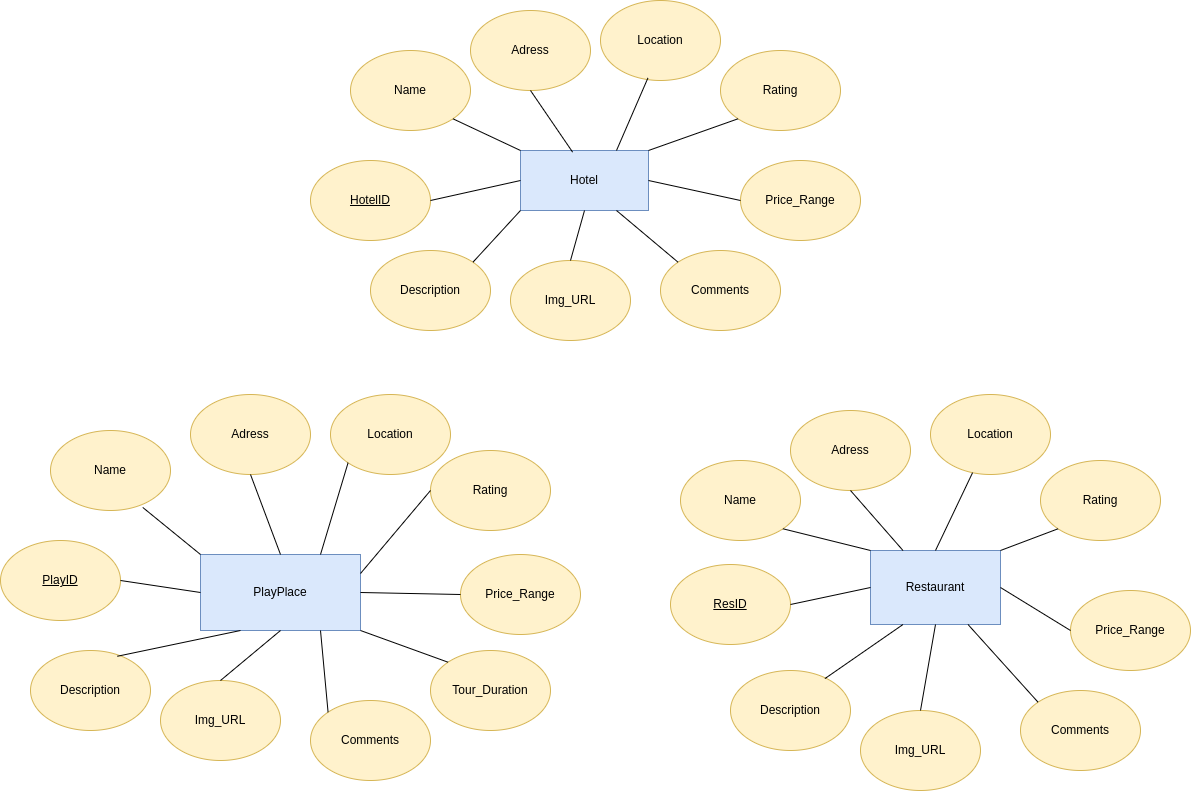

The diagram above was exported from draw.io. Its source (the exported page's mxGraphModel, read from the mxfile embedded in the PNG):
<mxGraphModel dx="3562" dy="746" grid="1" gridSize="10" guides="1" tooltips="1" connect="1" arrows="1" fold="1" page="1" pageScale="1" pageWidth="1169" pageHeight="827" math="0" shadow="0" extFonts="Permanent Marker^https://fonts.googleapis.com/css?family=Permanent+Marker">
  <root>
    <mxCell id="0" />
    <mxCell id="1" parent="0" />
    <mxCell id="Qhc7Ya4Ps0eeFtfW3-f9-3" value="Hotel" style="rounded=0;whiteSpace=wrap;html=1;fillColor=#dae8fc;strokeColor=#6c8ebf;" parent="1" vertex="1">
      <mxGeometry x="-660" y="170" width="128" height="60" as="geometry" />
    </mxCell>
    <mxCell id="Qhc7Ya4Ps0eeFtfW3-f9-6" value="&lt;u&gt;HotelID&lt;/u&gt;" style="ellipse;whiteSpace=wrap;html=1;fillColor=#fff2cc;strokeColor=#d6b656;" parent="1" vertex="1">
      <mxGeometry x="-870" y="180" width="120" height="80" as="geometry" />
    </mxCell>
    <mxCell id="Qhc7Ya4Ps0eeFtfW3-f9-7" value="" style="endArrow=none;html=1;rounded=0;exitX=0;exitY=0.5;exitDx=0;exitDy=0;entryX=1;entryY=0.5;entryDx=0;entryDy=0;" parent="1" source="Qhc7Ya4Ps0eeFtfW3-f9-3" target="Qhc7Ya4Ps0eeFtfW3-f9-6" edge="1">
      <mxGeometry width="50" height="50" relative="1" as="geometry">
        <mxPoint x="-632" y="200" as="sourcePoint" />
        <mxPoint x="-552" y="120" as="targetPoint" />
      </mxGeometry>
    </mxCell>
    <mxCell id="Qhc7Ya4Ps0eeFtfW3-f9-8" value="Name" style="ellipse;whiteSpace=wrap;html=1;fillColor=#fff2cc;strokeColor=#d6b656;" parent="1" vertex="1">
      <mxGeometry x="-830" y="70" width="120" height="80" as="geometry" />
    </mxCell>
    <mxCell id="Qhc7Ya4Ps0eeFtfW3-f9-18" value="" style="endArrow=none;html=1;rounded=0;entryX=1;entryY=1;entryDx=0;entryDy=0;exitX=0;exitY=0;exitDx=0;exitDy=0;" parent="1" source="Qhc7Ya4Ps0eeFtfW3-f9-3" target="Qhc7Ya4Ps0eeFtfW3-f9-8" edge="1">
      <mxGeometry width="50" height="50" relative="1" as="geometry">
        <mxPoint x="-612" y="200" as="sourcePoint" />
        <mxPoint x="-562" y="150" as="targetPoint" />
      </mxGeometry>
    </mxCell>
    <mxCell id="Qhc7Ya4Ps0eeFtfW3-f9-19" value="Adress" style="ellipse;whiteSpace=wrap;html=1;fillColor=#fff2cc;strokeColor=#d6b656;" parent="1" vertex="1">
      <mxGeometry x="-710" y="30" width="120" height="80" as="geometry" />
    </mxCell>
    <mxCell id="Qhc7Ya4Ps0eeFtfW3-f9-20" value="" style="endArrow=none;html=1;rounded=0;entryX=0.5;entryY=1;entryDx=0;entryDy=0;exitX=0.407;exitY=0.027;exitDx=0;exitDy=0;exitPerimeter=0;" parent="1" source="Qhc7Ya4Ps0eeFtfW3-f9-3" target="Qhc7Ya4Ps0eeFtfW3-f9-19" edge="1">
      <mxGeometry width="50" height="50" relative="1" as="geometry">
        <mxPoint x="-602" y="170" as="sourcePoint" />
        <mxPoint x="-592" y="90" as="targetPoint" />
      </mxGeometry>
    </mxCell>
    <mxCell id="Qhc7Ya4Ps0eeFtfW3-f9-21" value="Rating" style="ellipse;whiteSpace=wrap;html=1;fillColor=#fff2cc;strokeColor=#d6b656;" parent="1" vertex="1">
      <mxGeometry x="-460" y="70" width="120" height="80" as="geometry" />
    </mxCell>
    <mxCell id="Qhc7Ya4Ps0eeFtfW3-f9-22" value="" style="endArrow=none;html=1;rounded=0;entryX=0;entryY=1;entryDx=0;entryDy=0;exitX=1;exitY=0;exitDx=0;exitDy=0;" parent="1" source="Qhc7Ya4Ps0eeFtfW3-f9-3" target="Qhc7Ya4Ps0eeFtfW3-f9-21" edge="1">
      <mxGeometry width="50" height="50" relative="1" as="geometry">
        <mxPoint x="-602" y="100" as="sourcePoint" />
        <mxPoint x="-552" y="50" as="targetPoint" />
      </mxGeometry>
    </mxCell>
    <mxCell id="Qhc7Ya4Ps0eeFtfW3-f9-23" value="Comments" style="ellipse;whiteSpace=wrap;html=1;fillColor=#fff2cc;strokeColor=#d6b656;" parent="1" vertex="1">
      <mxGeometry x="-520" y="270" width="120" height="80" as="geometry" />
    </mxCell>
    <mxCell id="Qhc7Ya4Ps0eeFtfW3-f9-24" value="" style="endArrow=none;html=1;rounded=0;entryX=0;entryY=0;entryDx=0;entryDy=0;exitX=0.75;exitY=1;exitDx=0;exitDy=0;" parent="1" source="Qhc7Ya4Ps0eeFtfW3-f9-3" target="Qhc7Ya4Ps0eeFtfW3-f9-23" edge="1">
      <mxGeometry width="50" height="50" relative="1" as="geometry">
        <mxPoint x="-602" y="100" as="sourcePoint" />
        <mxPoint x="-552" y="50" as="targetPoint" />
      </mxGeometry>
    </mxCell>
    <mxCell id="Qhc7Ya4Ps0eeFtfW3-f9-27" value="Price_Range" style="ellipse;whiteSpace=wrap;html=1;fillColor=#fff2cc;strokeColor=#d6b656;" parent="1" vertex="1">
      <mxGeometry x="-440" y="180" width="120" height="80" as="geometry" />
    </mxCell>
    <mxCell id="Qhc7Ya4Ps0eeFtfW3-f9-32" value="Description" style="ellipse;whiteSpace=wrap;html=1;fillColor=#fff2cc;strokeColor=#d6b656;" parent="1" vertex="1">
      <mxGeometry x="-810" y="270" width="120" height="80" as="geometry" />
    </mxCell>
    <mxCell id="Qhc7Ya4Ps0eeFtfW3-f9-33" value="Img_URL" style="ellipse;whiteSpace=wrap;html=1;fillColor=#fff2cc;strokeColor=#d6b656;" parent="1" vertex="1">
      <mxGeometry x="-670" y="280" width="120" height="80" as="geometry" />
    </mxCell>
    <mxCell id="Qhc7Ya4Ps0eeFtfW3-f9-36" value="" style="endArrow=none;html=1;rounded=0;entryX=0;entryY=0.5;entryDx=0;entryDy=0;exitX=1;exitY=0.5;exitDx=0;exitDy=0;" parent="1" source="Qhc7Ya4Ps0eeFtfW3-f9-3" target="Qhc7Ya4Ps0eeFtfW3-f9-27" edge="1">
      <mxGeometry width="50" height="50" relative="1" as="geometry">
        <mxPoint x="-662" y="200" as="sourcePoint" />
        <mxPoint x="-612" y="150" as="targetPoint" />
      </mxGeometry>
    </mxCell>
    <mxCell id="Qhc7Ya4Ps0eeFtfW3-f9-37" value="" style="endArrow=none;html=1;rounded=0;entryX=1;entryY=0;entryDx=0;entryDy=0;exitX=0;exitY=1;exitDx=0;exitDy=0;" parent="1" source="Qhc7Ya4Ps0eeFtfW3-f9-3" target="Qhc7Ya4Ps0eeFtfW3-f9-32" edge="1">
      <mxGeometry width="50" height="50" relative="1" as="geometry">
        <mxPoint x="-662" y="200" as="sourcePoint" />
        <mxPoint x="-612" y="150" as="targetPoint" />
      </mxGeometry>
    </mxCell>
    <mxCell id="Qhc7Ya4Ps0eeFtfW3-f9-38" value="" style="endArrow=none;html=1;rounded=0;entryX=0.5;entryY=1;entryDx=0;entryDy=0;exitX=0.5;exitY=0;exitDx=0;exitDy=0;" parent="1" source="Qhc7Ya4Ps0eeFtfW3-f9-33" target="Qhc7Ya4Ps0eeFtfW3-f9-3" edge="1">
      <mxGeometry width="50" height="50" relative="1" as="geometry">
        <mxPoint x="-662" y="200" as="sourcePoint" />
        <mxPoint x="-612" y="150" as="targetPoint" />
      </mxGeometry>
    </mxCell>
    <mxCell id="Qhc7Ya4Ps0eeFtfW3-f9-39" value="Restaurant" style="rounded=0;whiteSpace=wrap;html=1;fillColor=#dae8fc;strokeColor=#6c8ebf;" parent="1" vertex="1">
      <mxGeometry x="-310" y="570" width="130" height="74" as="geometry" />
    </mxCell>
    <mxCell id="Qhc7Ya4Ps0eeFtfW3-f9-40" value="&lt;u&gt;ResID&lt;/u&gt;" style="ellipse;whiteSpace=wrap;html=1;fillColor=#fff2cc;strokeColor=#d6b656;" parent="1" vertex="1">
      <mxGeometry x="-510" y="584" width="120" height="80" as="geometry" />
    </mxCell>
    <mxCell id="Qhc7Ya4Ps0eeFtfW3-f9-41" value="" style="endArrow=none;html=1;rounded=0;exitX=0;exitY=0.5;exitDx=0;exitDy=0;entryX=1;entryY=0.5;entryDx=0;entryDy=0;" parent="1" source="Qhc7Ya4Ps0eeFtfW3-f9-39" target="Qhc7Ya4Ps0eeFtfW3-f9-40" edge="1">
      <mxGeometry width="50" height="50" relative="1" as="geometry">
        <mxPoint x="-280" y="604" as="sourcePoint" />
        <mxPoint x="-200" y="524" as="targetPoint" />
      </mxGeometry>
    </mxCell>
    <mxCell id="Qhc7Ya4Ps0eeFtfW3-f9-42" value="Name" style="ellipse;whiteSpace=wrap;html=1;fillColor=#fff2cc;strokeColor=#d6b656;" parent="1" vertex="1">
      <mxGeometry x="-500" y="480" width="120" height="80" as="geometry" />
    </mxCell>
    <mxCell id="Qhc7Ya4Ps0eeFtfW3-f9-44" value="Adress" style="ellipse;whiteSpace=wrap;html=1;fillColor=#fff2cc;strokeColor=#d6b656;" parent="1" vertex="1">
      <mxGeometry x="-390" y="430" width="120" height="80" as="geometry" />
    </mxCell>
    <mxCell id="Qhc7Ya4Ps0eeFtfW3-f9-45" value="" style="endArrow=none;html=1;rounded=0;entryX=0.5;entryY=1;entryDx=0;entryDy=0;exitX=0.25;exitY=0;exitDx=0;exitDy=0;" parent="1" source="Qhc7Ya4Ps0eeFtfW3-f9-39" target="Qhc7Ya4Ps0eeFtfW3-f9-44" edge="1">
      <mxGeometry width="50" height="50" relative="1" as="geometry">
        <mxPoint x="-250" y="574" as="sourcePoint" />
        <mxPoint x="-200" y="524" as="targetPoint" />
      </mxGeometry>
    </mxCell>
    <mxCell id="Qhc7Ya4Ps0eeFtfW3-f9-46" value="Rating" style="ellipse;whiteSpace=wrap;html=1;fillColor=#fff2cc;strokeColor=#d6b656;" parent="1" vertex="1">
      <mxGeometry x="-140" y="480" width="120" height="80" as="geometry" />
    </mxCell>
    <mxCell id="Qhc7Ya4Ps0eeFtfW3-f9-47" value="" style="endArrow=none;html=1;rounded=0;entryX=0;entryY=1;entryDx=0;entryDy=0;exitX=1;exitY=0;exitDx=0;exitDy=0;" parent="1" source="Qhc7Ya4Ps0eeFtfW3-f9-39" target="Qhc7Ya4Ps0eeFtfW3-f9-46" edge="1">
      <mxGeometry width="50" height="50" relative="1" as="geometry">
        <mxPoint x="-250" y="504" as="sourcePoint" />
        <mxPoint x="-200" y="454" as="targetPoint" />
      </mxGeometry>
    </mxCell>
    <mxCell id="Qhc7Ya4Ps0eeFtfW3-f9-48" value="Comments" style="ellipse;whiteSpace=wrap;html=1;fillColor=#fff2cc;strokeColor=#d6b656;" parent="1" vertex="1">
      <mxGeometry x="-160" y="710" width="120" height="80" as="geometry" />
    </mxCell>
    <mxCell id="Qhc7Ya4Ps0eeFtfW3-f9-49" value="" style="endArrow=none;html=1;rounded=0;entryX=0;entryY=0;entryDx=0;entryDy=0;exitX=0.75;exitY=1;exitDx=0;exitDy=0;" parent="1" source="Qhc7Ya4Ps0eeFtfW3-f9-39" target="Qhc7Ya4Ps0eeFtfW3-f9-48" edge="1">
      <mxGeometry width="50" height="50" relative="1" as="geometry">
        <mxPoint x="-250" y="504" as="sourcePoint" />
        <mxPoint x="-200" y="454" as="targetPoint" />
      </mxGeometry>
    </mxCell>
    <mxCell id="Qhc7Ya4Ps0eeFtfW3-f9-50" value="Price_Range" style="ellipse;whiteSpace=wrap;html=1;fillColor=#fff2cc;strokeColor=#d6b656;" parent="1" vertex="1">
      <mxGeometry x="-110" y="610" width="120" height="80" as="geometry" />
    </mxCell>
    <mxCell id="Qhc7Ya4Ps0eeFtfW3-f9-51" value="Description" style="ellipse;whiteSpace=wrap;html=1;fillColor=#fff2cc;strokeColor=#d6b656;" parent="1" vertex="1">
      <mxGeometry x="-450" y="690" width="120" height="80" as="geometry" />
    </mxCell>
    <mxCell id="Qhc7Ya4Ps0eeFtfW3-f9-52" value="Img_URL" style="ellipse;whiteSpace=wrap;html=1;fillColor=#fff2cc;strokeColor=#d6b656;" parent="1" vertex="1">
      <mxGeometry x="-320" y="730" width="120" height="80" as="geometry" />
    </mxCell>
    <mxCell id="Qhc7Ya4Ps0eeFtfW3-f9-53" value="" style="endArrow=none;html=1;rounded=0;entryX=0;entryY=0.5;entryDx=0;entryDy=0;exitX=1;exitY=0.5;exitDx=0;exitDy=0;" parent="1" source="Qhc7Ya4Ps0eeFtfW3-f9-39" target="Qhc7Ya4Ps0eeFtfW3-f9-50" edge="1">
      <mxGeometry width="50" height="50" relative="1" as="geometry">
        <mxPoint x="-310" y="604" as="sourcePoint" />
        <mxPoint x="-260" y="554" as="targetPoint" />
      </mxGeometry>
    </mxCell>
    <mxCell id="Qhc7Ya4Ps0eeFtfW3-f9-54" value="" style="endArrow=none;html=1;rounded=0;entryX=0.787;entryY=0.101;entryDx=0;entryDy=0;exitX=0.25;exitY=1;exitDx=0;exitDy=0;entryPerimeter=0;" parent="1" source="Qhc7Ya4Ps0eeFtfW3-f9-39" target="Qhc7Ya4Ps0eeFtfW3-f9-51" edge="1">
      <mxGeometry width="50" height="50" relative="1" as="geometry">
        <mxPoint x="-310" y="604" as="sourcePoint" />
        <mxPoint x="-260" y="554" as="targetPoint" />
      </mxGeometry>
    </mxCell>
    <mxCell id="Qhc7Ya4Ps0eeFtfW3-f9-55" value="" style="endArrow=none;html=1;rounded=0;entryX=0.5;entryY=1;entryDx=0;entryDy=0;exitX=0.5;exitY=0;exitDx=0;exitDy=0;" parent="1" source="Qhc7Ya4Ps0eeFtfW3-f9-52" target="Qhc7Ya4Ps0eeFtfW3-f9-39" edge="1">
      <mxGeometry width="50" height="50" relative="1" as="geometry">
        <mxPoint x="-310" y="604" as="sourcePoint" />
        <mxPoint x="-260" y="554" as="targetPoint" />
      </mxGeometry>
    </mxCell>
    <mxCell id="Qhc7Ya4Ps0eeFtfW3-f9-58" value="PlayPlace" style="rounded=0;whiteSpace=wrap;html=1;fillColor=#dae8fc;strokeColor=#6c8ebf;" parent="1" vertex="1">
      <mxGeometry x="-980" y="574" width="160" height="76" as="geometry" />
    </mxCell>
    <mxCell id="Qhc7Ya4Ps0eeFtfW3-f9-59" value="&lt;u&gt;PlayID&lt;/u&gt;" style="ellipse;whiteSpace=wrap;html=1;fillColor=#fff2cc;strokeColor=#d6b656;" parent="1" vertex="1">
      <mxGeometry x="-1180" y="560" width="120" height="80" as="geometry" />
    </mxCell>
    <mxCell id="Qhc7Ya4Ps0eeFtfW3-f9-60" value="" style="endArrow=none;html=1;rounded=0;exitX=0;exitY=0.5;exitDx=0;exitDy=0;entryX=1;entryY=0.5;entryDx=0;entryDy=0;" parent="1" source="Qhc7Ya4Ps0eeFtfW3-f9-58" target="Qhc7Ya4Ps0eeFtfW3-f9-59" edge="1">
      <mxGeometry width="50" height="50" relative="1" as="geometry">
        <mxPoint x="-979" y="610" as="sourcePoint" />
        <mxPoint x="-899" y="530" as="targetPoint" />
      </mxGeometry>
    </mxCell>
    <mxCell id="Qhc7Ya4Ps0eeFtfW3-f9-61" value="Name" style="ellipse;whiteSpace=wrap;html=1;fillColor=#fff2cc;strokeColor=#d6b656;" parent="1" vertex="1">
      <mxGeometry x="-1130" y="450" width="120" height="80" as="geometry" />
    </mxCell>
    <mxCell id="Qhc7Ya4Ps0eeFtfW3-f9-62" value="" style="endArrow=none;html=1;rounded=0;entryX=0.769;entryY=0.962;entryDx=0;entryDy=0;exitX=0;exitY=0;exitDx=0;exitDy=0;entryPerimeter=0;" parent="1" source="Qhc7Ya4Ps0eeFtfW3-f9-58" target="Qhc7Ya4Ps0eeFtfW3-f9-61" edge="1">
      <mxGeometry width="50" height="50" relative="1" as="geometry">
        <mxPoint x="-959" y="610" as="sourcePoint" />
        <mxPoint x="-909" y="560" as="targetPoint" />
      </mxGeometry>
    </mxCell>
    <mxCell id="Qhc7Ya4Ps0eeFtfW3-f9-63" value="Adress" style="ellipse;whiteSpace=wrap;html=1;fillColor=#fff2cc;strokeColor=#d6b656;" parent="1" vertex="1">
      <mxGeometry x="-990" y="414" width="120" height="80" as="geometry" />
    </mxCell>
    <mxCell id="Qhc7Ya4Ps0eeFtfW3-f9-64" value="" style="endArrow=none;html=1;rounded=0;entryX=0.5;entryY=1;entryDx=0;entryDy=0;exitX=0.5;exitY=0;exitDx=0;exitDy=0;" parent="1" source="Qhc7Ya4Ps0eeFtfW3-f9-58" target="Qhc7Ya4Ps0eeFtfW3-f9-63" edge="1">
      <mxGeometry width="50" height="50" relative="1" as="geometry">
        <mxPoint x="-949" y="580" as="sourcePoint" />
        <mxPoint x="-899" y="530" as="targetPoint" />
      </mxGeometry>
    </mxCell>
    <mxCell id="Qhc7Ya4Ps0eeFtfW3-f9-65" value="Rating" style="ellipse;whiteSpace=wrap;html=1;fillColor=#fff2cc;strokeColor=#d6b656;" parent="1" vertex="1">
      <mxGeometry x="-750" y="470" width="120" height="80" as="geometry" />
    </mxCell>
    <mxCell id="Qhc7Ya4Ps0eeFtfW3-f9-66" value="" style="endArrow=none;html=1;rounded=0;entryX=0;entryY=0.5;entryDx=0;entryDy=0;exitX=1;exitY=0.25;exitDx=0;exitDy=0;" parent="1" source="Qhc7Ya4Ps0eeFtfW3-f9-58" target="Qhc7Ya4Ps0eeFtfW3-f9-65" edge="1">
      <mxGeometry width="50" height="50" relative="1" as="geometry">
        <mxPoint x="-949" y="510" as="sourcePoint" />
        <mxPoint x="-899" y="460" as="targetPoint" />
      </mxGeometry>
    </mxCell>
    <mxCell id="Qhc7Ya4Ps0eeFtfW3-f9-67" value="Comments" style="ellipse;whiteSpace=wrap;html=1;fillColor=#fff2cc;strokeColor=#d6b656;" parent="1" vertex="1">
      <mxGeometry x="-870" y="720" width="120" height="80" as="geometry" />
    </mxCell>
    <mxCell id="Qhc7Ya4Ps0eeFtfW3-f9-68" value="" style="endArrow=none;html=1;rounded=0;entryX=0;entryY=0;entryDx=0;entryDy=0;exitX=0.75;exitY=1;exitDx=0;exitDy=0;" parent="1" source="Qhc7Ya4Ps0eeFtfW3-f9-58" target="Qhc7Ya4Ps0eeFtfW3-f9-67" edge="1">
      <mxGeometry width="50" height="50" relative="1" as="geometry">
        <mxPoint x="-949" y="510" as="sourcePoint" />
        <mxPoint x="-899" y="460" as="targetPoint" />
      </mxGeometry>
    </mxCell>
    <mxCell id="Qhc7Ya4Ps0eeFtfW3-f9-69" value="Price_Range" style="ellipse;whiteSpace=wrap;html=1;fillColor=#fff2cc;strokeColor=#d6b656;" parent="1" vertex="1">
      <mxGeometry x="-720" y="574" width="120" height="80" as="geometry" />
    </mxCell>
    <mxCell id="Qhc7Ya4Ps0eeFtfW3-f9-70" value="Description" style="ellipse;whiteSpace=wrap;html=1;fillColor=#fff2cc;strokeColor=#d6b656;" parent="1" vertex="1">
      <mxGeometry x="-1150" y="670" width="120" height="80" as="geometry" />
    </mxCell>
    <mxCell id="Qhc7Ya4Ps0eeFtfW3-f9-71" value="Img_URL" style="ellipse;whiteSpace=wrap;html=1;fillColor=#fff2cc;strokeColor=#d6b656;" parent="1" vertex="1">
      <mxGeometry x="-1020" y="700" width="120" height="80" as="geometry" />
    </mxCell>
    <mxCell id="Qhc7Ya4Ps0eeFtfW3-f9-72" value="" style="endArrow=none;html=1;rounded=0;entryX=0;entryY=0.5;entryDx=0;entryDy=0;exitX=1;exitY=0.5;exitDx=0;exitDy=0;" parent="1" source="Qhc7Ya4Ps0eeFtfW3-f9-58" target="Qhc7Ya4Ps0eeFtfW3-f9-69" edge="1">
      <mxGeometry width="50" height="50" relative="1" as="geometry">
        <mxPoint x="-1009" y="610" as="sourcePoint" />
        <mxPoint x="-959" y="560" as="targetPoint" />
      </mxGeometry>
    </mxCell>
    <mxCell id="Qhc7Ya4Ps0eeFtfW3-f9-73" value="" style="endArrow=none;html=1;rounded=0;entryX=0.724;entryY=0.072;entryDx=0;entryDy=0;exitX=0.25;exitY=1;exitDx=0;exitDy=0;entryPerimeter=0;" parent="1" source="Qhc7Ya4Ps0eeFtfW3-f9-58" target="Qhc7Ya4Ps0eeFtfW3-f9-70" edge="1">
      <mxGeometry width="50" height="50" relative="1" as="geometry">
        <mxPoint x="-1009" y="610" as="sourcePoint" />
        <mxPoint x="-959" y="560" as="targetPoint" />
      </mxGeometry>
    </mxCell>
    <mxCell id="Qhc7Ya4Ps0eeFtfW3-f9-74" value="" style="endArrow=none;html=1;rounded=0;entryX=0.5;entryY=1;entryDx=0;entryDy=0;exitX=0.5;exitY=0;exitDx=0;exitDy=0;" parent="1" source="Qhc7Ya4Ps0eeFtfW3-f9-71" target="Qhc7Ya4Ps0eeFtfW3-f9-58" edge="1">
      <mxGeometry width="50" height="50" relative="1" as="geometry">
        <mxPoint x="-1009" y="610" as="sourcePoint" />
        <mxPoint x="-959" y="560" as="targetPoint" />
      </mxGeometry>
    </mxCell>
    <mxCell id="FhzbmixRQ9UI5Lrubp05-1" value="Location" style="ellipse;whiteSpace=wrap;html=1;fillColor=#fff2cc;strokeColor=#d6b656;" vertex="1" parent="1">
      <mxGeometry x="-250" y="414" width="120" height="80" as="geometry" />
    </mxCell>
    <mxCell id="FhzbmixRQ9UI5Lrubp05-2" value="" style="endArrow=none;html=1;rounded=0;exitX=0.5;exitY=0;exitDx=0;exitDy=0;" edge="1" parent="1" source="Qhc7Ya4Ps0eeFtfW3-f9-39" target="FhzbmixRQ9UI5Lrubp05-1">
      <mxGeometry width="50" height="50" relative="1" as="geometry">
        <mxPoint x="-220" y="580" as="sourcePoint" />
        <mxPoint x="-240" y="504" as="targetPoint" />
      </mxGeometry>
    </mxCell>
    <mxCell id="FhzbmixRQ9UI5Lrubp05-3" value="Location" style="ellipse;whiteSpace=wrap;html=1;fillColor=#fff2cc;strokeColor=#d6b656;" vertex="1" parent="1">
      <mxGeometry x="-850" y="414" width="120" height="80" as="geometry" />
    </mxCell>
    <mxCell id="FhzbmixRQ9UI5Lrubp05-4" value="" style="endArrow=none;html=1;rounded=0;entryX=0;entryY=1;entryDx=0;entryDy=0;exitX=0.75;exitY=0;exitDx=0;exitDy=0;" edge="1" parent="1" target="FhzbmixRQ9UI5Lrubp05-3" source="Qhc7Ya4Ps0eeFtfW3-f9-58">
      <mxGeometry width="50" height="50" relative="1" as="geometry">
        <mxPoint x="-879" y="598" as="sourcePoint" />
        <mxPoint x="-909" y="518" as="targetPoint" />
      </mxGeometry>
    </mxCell>
    <mxCell id="FhzbmixRQ9UI5Lrubp05-5" value="Location" style="ellipse;whiteSpace=wrap;html=1;fillColor=#fff2cc;strokeColor=#d6b656;" vertex="1" parent="1">
      <mxGeometry x="-580" y="20" width="120" height="80" as="geometry" />
    </mxCell>
    <mxCell id="FhzbmixRQ9UI5Lrubp05-6" value="" style="endArrow=none;html=1;rounded=0;entryX=0.395;entryY=0.969;entryDx=0;entryDy=0;entryPerimeter=0;exitX=0.75;exitY=0;exitDx=0;exitDy=0;" edge="1" parent="1" target="FhzbmixRQ9UI5Lrubp05-5" source="Qhc7Ya4Ps0eeFtfW3-f9-3">
      <mxGeometry width="50" height="50" relative="1" as="geometry">
        <mxPoint x="-560" y="180" as="sourcePoint" />
        <mxPoint x="-610" y="88" as="targetPoint" />
      </mxGeometry>
    </mxCell>
    <mxCell id="FhzbmixRQ9UI5Lrubp05-7" value="Tour_Duration" style="ellipse;whiteSpace=wrap;html=1;fillColor=#fff2cc;strokeColor=#d6b656;" vertex="1" parent="1">
      <mxGeometry x="-750" y="670" width="120" height="80" as="geometry" />
    </mxCell>
    <mxCell id="FhzbmixRQ9UI5Lrubp05-8" value="" style="endArrow=none;html=1;rounded=0;entryX=0;entryY=0;entryDx=0;entryDy=0;exitX=1;exitY=1;exitDx=0;exitDy=0;" edge="1" parent="1" target="FhzbmixRQ9UI5Lrubp05-7" source="Qhc7Ya4Ps0eeFtfW3-f9-58">
      <mxGeometry width="50" height="50" relative="1" as="geometry">
        <mxPoint x="-820" y="620" as="sourcePoint" />
        <mxPoint x="-829" y="446" as="targetPoint" />
      </mxGeometry>
    </mxCell>
    <mxCell id="FhzbmixRQ9UI5Lrubp05-10" value="" style="endArrow=none;html=1;rounded=0;entryX=1;entryY=1;entryDx=0;entryDy=0;exitX=0;exitY=0;exitDx=0;exitDy=0;" edge="1" parent="1" source="Qhc7Ya4Ps0eeFtfW3-f9-39" target="Qhc7Ya4Ps0eeFtfW3-f9-42">
      <mxGeometry width="50" height="50" relative="1" as="geometry">
        <mxPoint x="-340" y="590" as="sourcePoint" />
        <mxPoint x="-290" y="540" as="targetPoint" />
      </mxGeometry>
    </mxCell>
  </root>
</mxGraphModel>